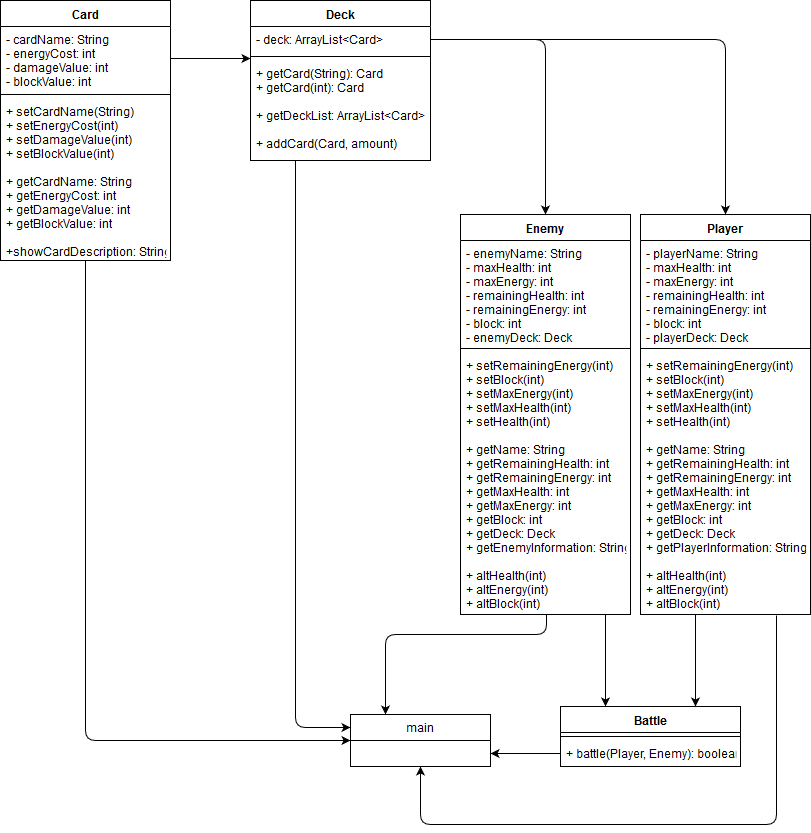

The diagram above was exported from draw.io. Its source (the exported page's mxGraphModel, read from the mxfile embedded in the PNG):
<mxGraphModel dx="1010" dy="555" grid="1" gridSize="10" guides="1" tooltips="1" connect="1" arrows="1" fold="1" page="1" pageScale="1" pageWidth="850" pageHeight="1100" math="0" shadow="0">
  <root>
    <mxCell id="0" />
    <mxCell id="1" parent="0" />
    <mxCell id="ciAYtArEFfiMlzL7wcdg-13" value="Card" style="swimlane;fontStyle=1;align=center;verticalAlign=top;childLayout=stackLayout;horizontal=1;startSize=26;horizontalStack=0;resizeParent=1;resizeParentMax=0;resizeLast=0;collapsible=1;marginBottom=0;" vertex="1" parent="1">
      <mxGeometry x="30" y="46" width="170" height="260" as="geometry" />
    </mxCell>
    <mxCell id="ciAYtArEFfiMlzL7wcdg-14" value="- cardName: String&#10;- energyCost: int&#10;- damageValue: int&#10;- blockValue: int&#10;" style="text;strokeColor=none;fillColor=none;align=left;verticalAlign=top;spacingLeft=4;spacingRight=4;overflow=hidden;rotatable=0;points=[[0,0.5],[1,0.5]];portConstraint=eastwest;" vertex="1" parent="ciAYtArEFfiMlzL7wcdg-13">
      <mxGeometry y="26" width="170" height="64" as="geometry" />
    </mxCell>
    <mxCell id="ciAYtArEFfiMlzL7wcdg-15" value="" style="line;strokeWidth=1;fillColor=none;align=left;verticalAlign=middle;spacingTop=-1;spacingLeft=3;spacingRight=3;rotatable=0;labelPosition=right;points=[];portConstraint=eastwest;" vertex="1" parent="ciAYtArEFfiMlzL7wcdg-13">
      <mxGeometry y="90" width="170" height="8" as="geometry" />
    </mxCell>
    <mxCell id="ciAYtArEFfiMlzL7wcdg-16" value="+ setCardName(String)&#10;+ setEnergyCost(int)&#10;+ setDamageValue(int)&#10;+ setBlockValue(int)&#10;&#10;+ getCardName: String&#10;+ getEnergyCost: int&#10;+ getDamageValue: int&#10;+ getBlockValue: int&#10;&#10;+showCardDescription: String&#10;" style="text;strokeColor=none;fillColor=none;align=left;verticalAlign=top;spacingLeft=4;spacingRight=4;overflow=hidden;rotatable=0;points=[[0,0.5],[1,0.5]];portConstraint=eastwest;" vertex="1" parent="ciAYtArEFfiMlzL7wcdg-13">
      <mxGeometry y="98" width="170" height="162" as="geometry" />
    </mxCell>
    <mxCell id="ciAYtArEFfiMlzL7wcdg-29" value="Deck" style="swimlane;fontStyle=1;align=center;verticalAlign=top;childLayout=stackLayout;horizontal=1;startSize=26;horizontalStack=0;resizeParent=1;resizeParentMax=0;resizeLast=0;collapsible=1;marginBottom=0;" vertex="1" parent="1">
      <mxGeometry x="280" y="46" width="180" height="160" as="geometry" />
    </mxCell>
    <mxCell id="ciAYtArEFfiMlzL7wcdg-30" value="- deck: ArrayList&lt;Card&gt;" style="text;strokeColor=none;fillColor=none;align=left;verticalAlign=top;spacingLeft=4;spacingRight=4;overflow=hidden;rotatable=0;points=[[0,0.5],[1,0.5]];portConstraint=eastwest;" vertex="1" parent="ciAYtArEFfiMlzL7wcdg-29">
      <mxGeometry y="26" width="180" height="26" as="geometry" />
    </mxCell>
    <mxCell id="ciAYtArEFfiMlzL7wcdg-31" value="" style="line;strokeWidth=1;fillColor=none;align=left;verticalAlign=middle;spacingTop=-1;spacingLeft=3;spacingRight=3;rotatable=0;labelPosition=right;points=[];portConstraint=eastwest;" vertex="1" parent="ciAYtArEFfiMlzL7wcdg-29">
      <mxGeometry y="52" width="180" height="8" as="geometry" />
    </mxCell>
    <mxCell id="ciAYtArEFfiMlzL7wcdg-32" value="+ getCard(String): Card&#10;+ getCard(int): Card&#10;&#10;+ getDeckList: ArrayList&lt;Card&gt;&#10;&#10;+ addCard(Card, amount)&#10;" style="text;strokeColor=none;fillColor=none;align=left;verticalAlign=top;spacingLeft=4;spacingRight=4;overflow=hidden;rotatable=0;points=[[0,0.5],[1,0.5]];portConstraint=eastwest;" vertex="1" parent="ciAYtArEFfiMlzL7wcdg-29">
      <mxGeometry y="60" width="180" height="100" as="geometry" />
    </mxCell>
    <mxCell id="ciAYtArEFfiMlzL7wcdg-33" value="Enemy" style="swimlane;fontStyle=1;align=center;verticalAlign=top;childLayout=stackLayout;horizontal=1;startSize=26;horizontalStack=0;resizeParent=1;resizeParentMax=0;resizeLast=0;collapsible=1;marginBottom=0;" vertex="1" parent="1">
      <mxGeometry x="490" y="260" width="170" height="400" as="geometry" />
    </mxCell>
    <mxCell id="ciAYtArEFfiMlzL7wcdg-34" value="- enemyName: String&#10;- maxHealth: int&#10;- maxEnergy: int&#10;- remainingHealth: int&#10;- remainingEnergy: int&#10;- block: int&#10;- enemyDeck: Deck&#10;" style="text;strokeColor=none;fillColor=none;align=left;verticalAlign=top;spacingLeft=4;spacingRight=4;overflow=hidden;rotatable=0;points=[[0,0.5],[1,0.5]];portConstraint=eastwest;" vertex="1" parent="ciAYtArEFfiMlzL7wcdg-33">
      <mxGeometry y="26" width="170" height="104" as="geometry" />
    </mxCell>
    <mxCell id="ciAYtArEFfiMlzL7wcdg-35" value="" style="line;strokeWidth=1;fillColor=none;align=left;verticalAlign=middle;spacingTop=-1;spacingLeft=3;spacingRight=3;rotatable=0;labelPosition=right;points=[];portConstraint=eastwest;" vertex="1" parent="ciAYtArEFfiMlzL7wcdg-33">
      <mxGeometry y="130" width="170" height="8" as="geometry" />
    </mxCell>
    <mxCell id="ciAYtArEFfiMlzL7wcdg-36" value="+ setRemainingEnergy(int)&#10;+ setBlock(int)&#10;+ setMaxEnergy(int)&#10;+ setMaxHealth(int)&#10;+ setHealth(int)&#10;&#10;+ getName: String&#10;+ getRemainingHealth: int&#10;+ getRemainingEnergy: int&#10;+ getMaxHealth: int&#10;+ getMaxEnergy: int&#10;+ getBlock: int&#10;+ getDeck: Deck&#10;+ getEnemyInformation: String&#10;&#10;+ altHealth(int)&#10;+ altEnergy(int)&#10;+ altBlock(int)&#10;" style="text;strokeColor=none;fillColor=none;align=left;verticalAlign=top;spacingLeft=4;spacingRight=4;overflow=hidden;rotatable=0;points=[[0,0.5],[1,0.5]];portConstraint=eastwest;" vertex="1" parent="ciAYtArEFfiMlzL7wcdg-33">
      <mxGeometry y="138" width="170" height="262" as="geometry" />
    </mxCell>
    <mxCell id="ciAYtArEFfiMlzL7wcdg-37" value="Player" style="swimlane;fontStyle=1;align=center;verticalAlign=top;childLayout=stackLayout;horizontal=1;startSize=26;horizontalStack=0;resizeParent=1;resizeParentMax=0;resizeLast=0;collapsible=1;marginBottom=0;" vertex="1" parent="1">
      <mxGeometry x="670" y="260" width="170" height="400" as="geometry" />
    </mxCell>
    <mxCell id="ciAYtArEFfiMlzL7wcdg-38" value="- playerName: String&#10;- maxHealth: int&#10;- maxEnergy: int&#10;- remainingHealth: int&#10;- remainingEnergy: int&#10;- block: int&#10;- playerDeck: Deck&#10;" style="text;strokeColor=none;fillColor=none;align=left;verticalAlign=top;spacingLeft=4;spacingRight=4;overflow=hidden;rotatable=0;points=[[0,0.5],[1,0.5]];portConstraint=eastwest;" vertex="1" parent="ciAYtArEFfiMlzL7wcdg-37">
      <mxGeometry y="26" width="170" height="104" as="geometry" />
    </mxCell>
    <mxCell id="ciAYtArEFfiMlzL7wcdg-39" value="" style="line;strokeWidth=1;fillColor=none;align=left;verticalAlign=middle;spacingTop=-1;spacingLeft=3;spacingRight=3;rotatable=0;labelPosition=right;points=[];portConstraint=eastwest;" vertex="1" parent="ciAYtArEFfiMlzL7wcdg-37">
      <mxGeometry y="130" width="170" height="8" as="geometry" />
    </mxCell>
    <mxCell id="ciAYtArEFfiMlzL7wcdg-40" value="+ setRemainingEnergy(int)&#10;+ setBlock(int)&#10;+ setMaxEnergy(int)&#10;+ setMaxHealth(int)&#10;+ setHealth(int)&#10;&#10;+ getName: String&#10;+ getRemainingHealth: int&#10;+ getRemainingEnergy: int&#10;+ getMaxHealth: int&#10;+ getMaxEnergy: int&#10;+ getBlock: int&#10;+ getDeck: Deck&#10;+ getPlayerInformation: String&#10;&#10;+ altHealth(int)&#10;+ altEnergy(int)&#10;+ altBlock(int)&#10;" style="text;strokeColor=none;fillColor=none;align=left;verticalAlign=top;spacingLeft=4;spacingRight=4;overflow=hidden;rotatable=0;points=[[0,0.5],[1,0.5]];portConstraint=eastwest;" vertex="1" parent="ciAYtArEFfiMlzL7wcdg-37">
      <mxGeometry y="138" width="170" height="262" as="geometry" />
    </mxCell>
    <mxCell id="ciAYtArEFfiMlzL7wcdg-41" value="Battle" style="swimlane;fontStyle=1;align=center;verticalAlign=top;childLayout=stackLayout;horizontal=1;startSize=26;horizontalStack=0;resizeParent=1;resizeParentMax=0;resizeLast=0;collapsible=1;marginBottom=0;" vertex="1" parent="1">
      <mxGeometry x="590" y="752" width="180" height="60" as="geometry" />
    </mxCell>
    <mxCell id="ciAYtArEFfiMlzL7wcdg-43" value="" style="line;strokeWidth=1;fillColor=none;align=left;verticalAlign=middle;spacingTop=-1;spacingLeft=3;spacingRight=3;rotatable=0;labelPosition=right;points=[];portConstraint=eastwest;" vertex="1" parent="ciAYtArEFfiMlzL7wcdg-41">
      <mxGeometry y="26" width="180" height="8" as="geometry" />
    </mxCell>
    <mxCell id="ciAYtArEFfiMlzL7wcdg-44" value="+ battle(Player, Enemy): boolean" style="text;strokeColor=none;fillColor=none;align=left;verticalAlign=top;spacingLeft=4;spacingRight=4;overflow=hidden;rotatable=0;points=[[0,0.5],[1,0.5]];portConstraint=eastwest;" vertex="1" parent="ciAYtArEFfiMlzL7wcdg-41">
      <mxGeometry y="34" width="180" height="26" as="geometry" />
    </mxCell>
    <mxCell id="ciAYtArEFfiMlzL7wcdg-54" value="main" style="swimlane;fontStyle=0;childLayout=stackLayout;horizontal=1;startSize=26;fillColor=none;horizontalStack=0;resizeParent=1;resizeParentMax=0;resizeLast=0;collapsible=1;marginBottom=0;" vertex="1" parent="1">
      <mxGeometry x="380" y="760" width="140" height="52" as="geometry" />
    </mxCell>
    <mxCell id="ciAYtArEFfiMlzL7wcdg-82" value="" style="endArrow=classic;html=1;exitX=1;exitY=0.5;exitDx=0;exitDy=0;entryX=0;entryY=1.231;entryDx=0;entryDy=0;entryPerimeter=0;" edge="1" parent="1" source="ciAYtArEFfiMlzL7wcdg-14" target="ciAYtArEFfiMlzL7wcdg-30">
      <mxGeometry width="50" height="50" relative="1" as="geometry">
        <mxPoint x="200" y="165" as="sourcePoint" />
        <mxPoint x="250" y="115" as="targetPoint" />
      </mxGeometry>
    </mxCell>
    <mxCell id="ciAYtArEFfiMlzL7wcdg-83" value="" style="endArrow=classic;html=1;entryX=0;entryY=0.5;entryDx=0;entryDy=0;exitX=0.5;exitY=1;exitDx=0;exitDy=0;" edge="1" parent="1" source="ciAYtArEFfiMlzL7wcdg-13" target="ciAYtArEFfiMlzL7wcdg-54">
      <mxGeometry width="50" height="50" relative="1" as="geometry">
        <mxPoint x="270" y="837" as="sourcePoint" />
        <mxPoint x="320" y="787" as="targetPoint" />
        <Array as="points">
          <mxPoint x="115" y="786" />
        </Array>
      </mxGeometry>
    </mxCell>
    <mxCell id="ciAYtArEFfiMlzL7wcdg-85" value="" style="endArrow=classic;html=1;entryX=0;entryY=0.25;entryDx=0;entryDy=0;exitX=0.25;exitY=1;exitDx=0;exitDy=0;" edge="1" parent="1" source="ciAYtArEFfiMlzL7wcdg-29" target="ciAYtArEFfiMlzL7wcdg-54">
      <mxGeometry width="50" height="50" relative="1" as="geometry">
        <mxPoint x="310" y="225" as="sourcePoint" />
        <mxPoint x="305" y="702" as="targetPoint" />
        <Array as="points">
          <mxPoint x="325" y="773" />
        </Array>
      </mxGeometry>
    </mxCell>
    <mxCell id="ciAYtArEFfiMlzL7wcdg-86" value="" style="endArrow=classic;html=1;exitX=0;exitY=0.5;exitDx=0;exitDy=0;entryX=1;entryY=0.75;entryDx=0;entryDy=0;" edge="1" parent="1" source="ciAYtArEFfiMlzL7wcdg-44" target="ciAYtArEFfiMlzL7wcdg-54">
      <mxGeometry width="50" height="50" relative="1" as="geometry">
        <mxPoint x="390" y="730" as="sourcePoint" />
        <mxPoint x="440" y="680" as="targetPoint" />
      </mxGeometry>
    </mxCell>
    <mxCell id="ciAYtArEFfiMlzL7wcdg-87" value="" style="endArrow=classic;html=1;entryX=0.25;entryY=0;entryDx=0;entryDy=0;" edge="1" parent="1" target="ciAYtArEFfiMlzL7wcdg-54">
      <mxGeometry width="50" height="50" relative="1" as="geometry">
        <mxPoint x="576" y="660" as="sourcePoint" />
        <mxPoint x="580" y="680" as="targetPoint" />
        <Array as="points">
          <mxPoint x="576" y="680" />
          <mxPoint x="415" y="680" />
        </Array>
      </mxGeometry>
    </mxCell>
    <mxCell id="ciAYtArEFfiMlzL7wcdg-88" value="" style="endArrow=classic;html=1;entryX=0.75;entryY=0;entryDx=0;entryDy=0;" edge="1" parent="1" target="ciAYtArEFfiMlzL7wcdg-41">
      <mxGeometry width="50" height="50" relative="1" as="geometry">
        <mxPoint x="725" y="660" as="sourcePoint" />
        <mxPoint x="740" y="750" as="targetPoint" />
      </mxGeometry>
    </mxCell>
    <mxCell id="ciAYtArEFfiMlzL7wcdg-89" value="" style="endArrow=classic;html=1;entryX=0.5;entryY=0;entryDx=0;entryDy=0;exitX=1;exitY=0.5;exitDx=0;exitDy=0;" edge="1" parent="1" source="ciAYtArEFfiMlzL7wcdg-30" target="ciAYtArEFfiMlzL7wcdg-33">
      <mxGeometry width="50" height="50" relative="1" as="geometry">
        <mxPoint x="540" y="190" as="sourcePoint" />
        <mxPoint x="760" y="101" as="targetPoint" />
        <Array as="points">
          <mxPoint x="575" y="85" />
          <mxPoint x="575" y="250" />
        </Array>
      </mxGeometry>
    </mxCell>
    <mxCell id="ciAYtArEFfiMlzL7wcdg-91" value="" style="endArrow=classic;html=1;exitX=1;exitY=0.5;exitDx=0;exitDy=0;entryX=0.5;entryY=0;entryDx=0;entryDy=0;" edge="1" parent="1" source="ciAYtArEFfiMlzL7wcdg-30" target="ciAYtArEFfiMlzL7wcdg-37">
      <mxGeometry width="50" height="50" relative="1" as="geometry">
        <mxPoint x="540" y="80" as="sourcePoint" />
        <mxPoint x="750" y="100" as="targetPoint" />
        <Array as="points">
          <mxPoint x="755" y="85" />
        </Array>
      </mxGeometry>
    </mxCell>
    <mxCell id="ciAYtArEFfiMlzL7wcdg-92" value="" style="endArrow=classic;html=1;entryX=0.25;entryY=0;entryDx=0;entryDy=0;" edge="1" parent="1" target="ciAYtArEFfiMlzL7wcdg-41">
      <mxGeometry width="50" height="50" relative="1" as="geometry">
        <mxPoint x="635" y="660" as="sourcePoint" />
        <mxPoint x="680" y="681" as="targetPoint" />
      </mxGeometry>
    </mxCell>
    <mxCell id="ciAYtArEFfiMlzL7wcdg-93" value="" style="endArrow=classic;html=1;exitX=0.8;exitY=1.004;exitDx=0;exitDy=0;exitPerimeter=0;entryX=0.5;entryY=1;entryDx=0;entryDy=0;" edge="1" parent="1" source="ciAYtArEFfiMlzL7wcdg-40" target="ciAYtArEFfiMlzL7wcdg-54">
      <mxGeometry width="50" height="50" relative="1" as="geometry">
        <mxPoint x="790" y="770" as="sourcePoint" />
        <mxPoint x="440" y="820" as="targetPoint" />
        <Array as="points">
          <mxPoint x="806" y="870" />
          <mxPoint x="450" y="870" />
        </Array>
      </mxGeometry>
    </mxCell>
  </root>
</mxGraphModel>